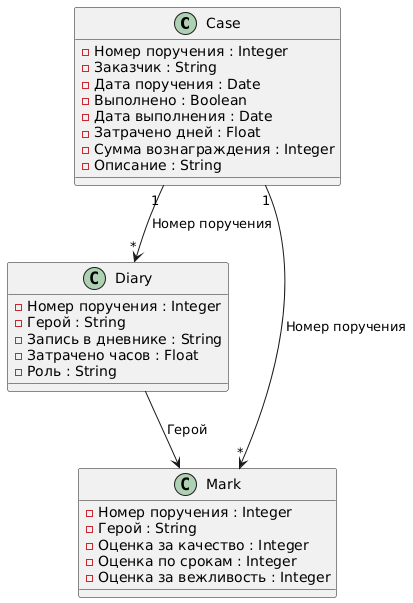

The diagram above was rendered by PlantUML. Its source (embedded in the PNG):
@startuml
class Case {
    - Номер поручения : Integer
    - Заказчик : String
    - Дата поручения : Date
    - Выполнено : Boolean
    - Дата выполнения : Date
    - Затрачено дней : Float
    - Сумма вознаграждения : Integer
    - Описание : String
}

class Diary {
    - Номер поручения : Integer
    - Герой : String
    - Запись в дневнике : String
    - Затрачено часов : Float
    - Роль : String
}

class Mark {
    - Номер поручения : Integer
    - Герой : String
    - Оценка за качество : Integer
    - Оценка по срокам : Integer
    - Оценка за вежливость : Integer
}

Case "1" --> "*" Diary : Номер поручения
Case "1" --> "*" Mark : Номер поручения
Diary --> Mark : Герой
@enduml